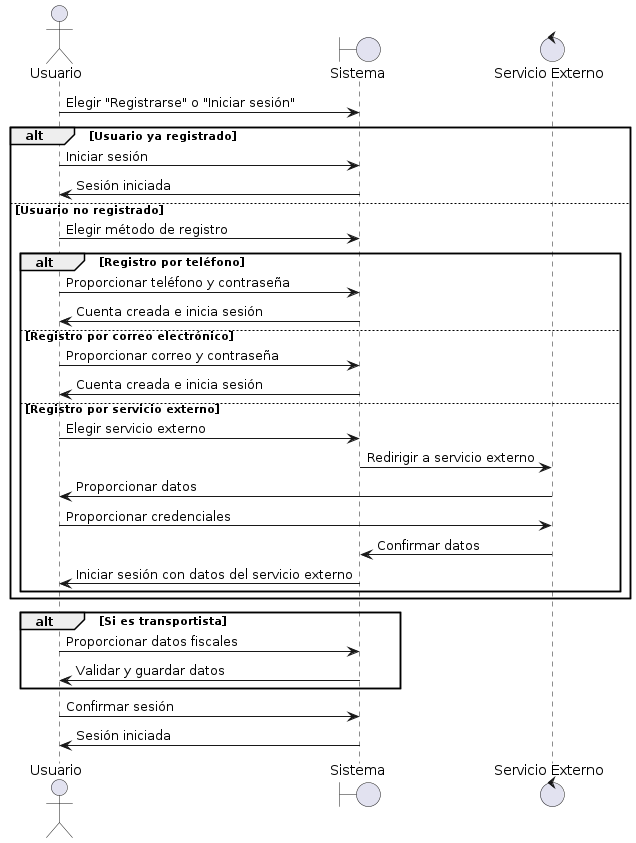

The diagram above was rendered by PlantUML. Its source (embedded in the PNG):
@startuml
actor Usuario
boundary "Sistema" as Sistema
control "Servicio Externo" as Servicio

Usuario -> Sistema : Elegir "Registrarse" o "Iniciar sesión"

alt Usuario ya registrado
    Usuario -> Sistema : Iniciar sesión
    Sistema -> Usuario : Sesión iniciada
else Usuario no registrado
    Usuario -> Sistema : Elegir método de registro
    alt Registro por teléfono
        Usuario -> Sistema : Proporcionar teléfono y contraseña
        Sistema -> Usuario : Cuenta creada e inicia sesión
    else Registro por correo electrónico
        Usuario -> Sistema : Proporcionar correo y contraseña
        Sistema -> Usuario : Cuenta creada e inicia sesión
    else Registro por servicio externo
        Usuario -> Sistema : Elegir servicio externo
        Sistema -> Servicio : Redirigir a servicio externo
        Servicio -> Usuario : Proporcionar datos
        Usuario -> Servicio : Proporcionar credenciales
        Servicio -> Sistema : Confirmar datos
        Sistema -> Usuario : Iniciar sesión con datos del servicio externo
    end
end

alt Si es transportista
    Usuario -> Sistema : Proporcionar datos fiscales
    Sistema -> Usuario : Validar y guardar datos
end

Usuario -> Sistema : Confirmar sesión
Sistema -> Usuario : Sesión iniciada
@enduml